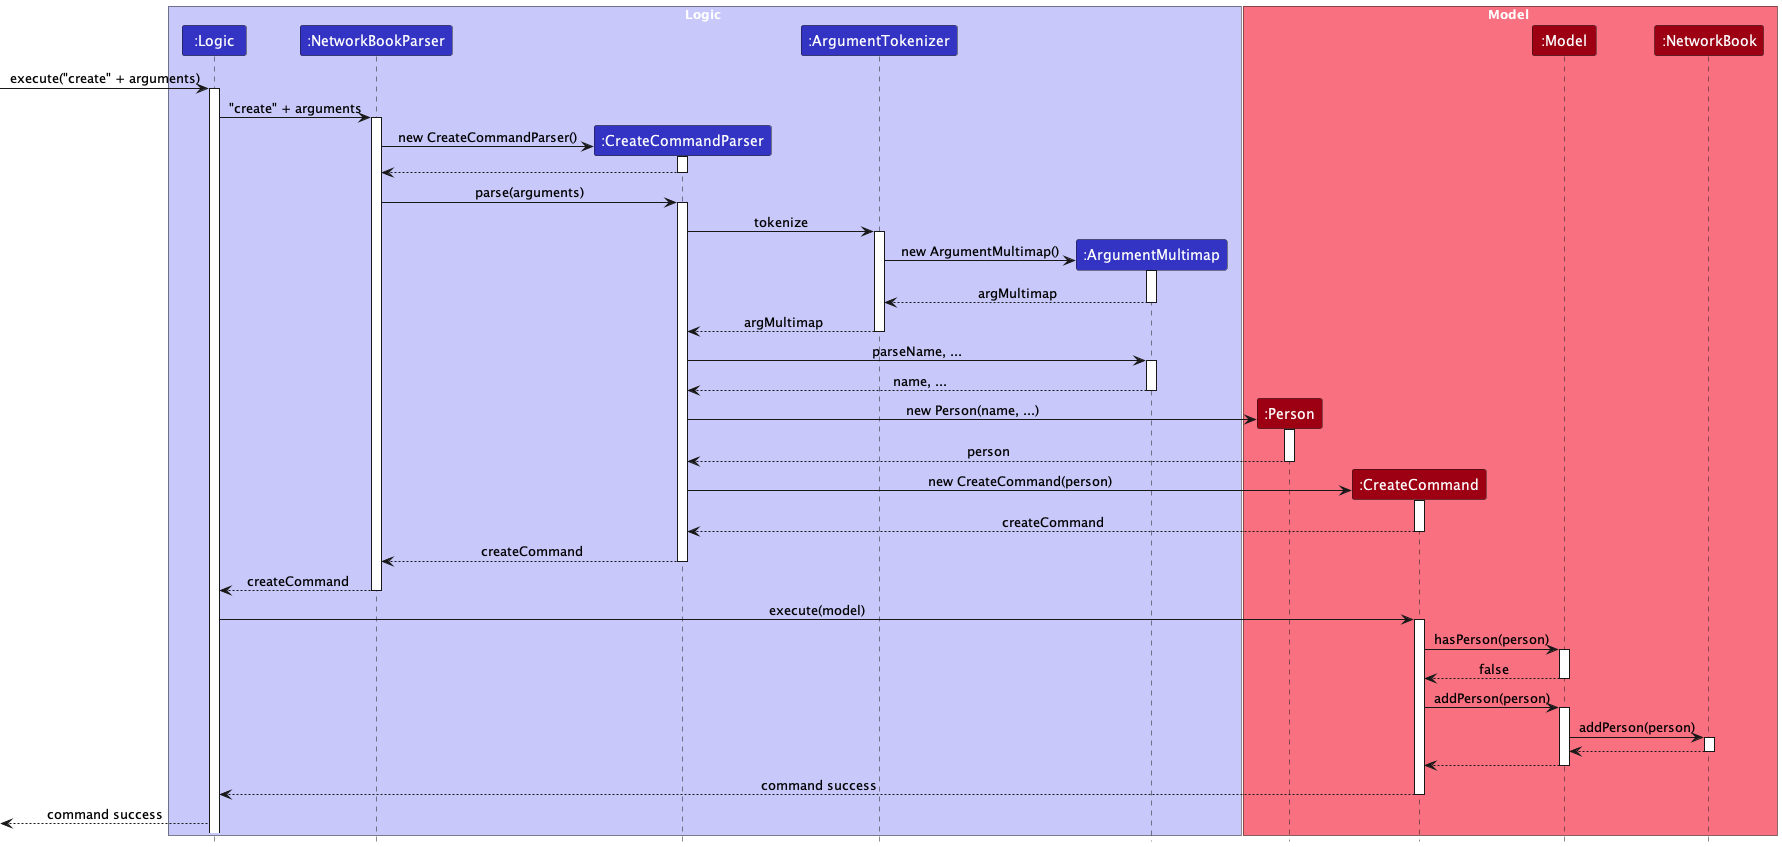

The diagram above was rendered by PlantUML. Its source (embedded in the PNG):
@startuml
!include style.puml
skinparam ArrowFontStyle plain

box Logic LOGIC_COLOR_T1
Participant ":Logic" as logic LOGIC_COLOR
Participant ":NetworkBookParser" as networkBookParser LOGIC_COLOR
Participant ":CreateCommandParser" as createCommandParser LOGIC_COLOR
Participant ":ArgumentTokenizer" as ArgumentTokenizer LOGIC_COLOR
Participant ":ArgumentMultimap" as argMultimap LOGIC_COLOR
end box

box Model MODEL_COLOR_T1
Participant ":Person" as person MODEL_COLOR
Participant ":CreateCommand" as createCommand MODEL_COLOR
Participant ":Model" as model MODEL_COLOR
Participant ":NetworkBook" as networkBook MODEL_COLOR
end box

-> logic : execute("create" + arguments)
activate logic 

logic -> networkBookParser : "create" + arguments
activate networkBookParser

create createCommandParser
networkBookParser -> createCommandParser : new CreateCommandParser()
activate createCommandParser

createCommandParser --> networkBookParser
deactivate createCommandParser

networkBookParser -> createCommandParser : parse(arguments)
activate createCommandParser

createCommandParser -> ArgumentTokenizer : tokenize
activate ArgumentTokenizer

create argMultimap
ArgumentTokenizer -> argMultimap : new ArgumentMultimap()
activate argMultimap
argMultimap --> ArgumentTokenizer : argMultimap
deactivate argMultimap

ArgumentTokenizer --> createCommandParser : argMultimap
deactivate ArgumentTokenizer

createCommandParser -> argMultimap : parseName, ...
activate argMultimap
argMultimap --> createCommandParser : name, ...
deactivate argMultimap

create person
createCommandParser -> person : new Person(name, ...)
activate person
person --> createCommandParser : person
deactivate person

create createCommand
createCommandParser -> createCommand : new CreateCommand(person)
activate createCommand

createCommand --> createCommandParser : createCommand
deactivate createCommand

createCommandParser --> networkBookParser : createCommand
deactivate createCommandParser

networkBookParser --> logic : createCommand
deactivate networkBookParser

logic -> createCommand: execute(model)
activate createCommand

createCommand -> model : hasPerson(person)
activate model
model --> createCommand : false
deactivate model

createCommand -> model : addPerson(person)
activate model
model -> networkBook : addPerson(person)
activate networkBook
networkBook --> model :
deactivate networkBook
model --> createCommand :
deactivate model

createCommand --> logic : command success
deactivate model
deactivate createCommand

<-- logic : command success

@enduml